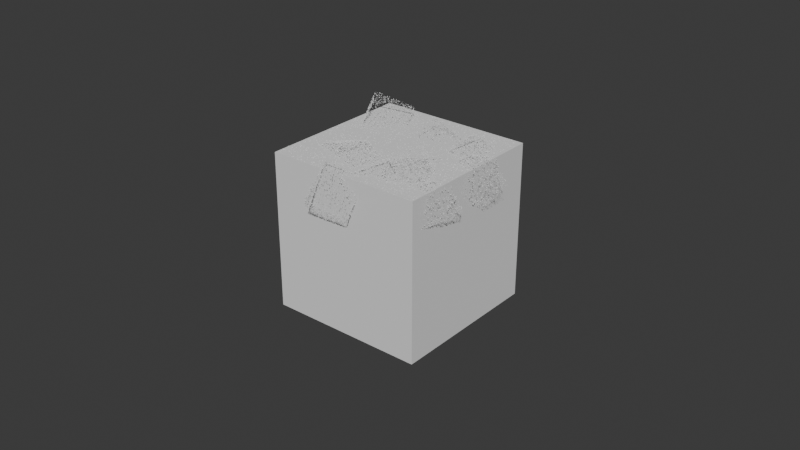 # Source: plain_with_mountains.blend  (saved by Blender 4.1.24; exported with 4.5.12 LTS)
import bpy
from mathutils import Matrix  # noqa: F401  (used for matrix-valued properties, if any)

bpy.ops.wm.read_factory_settings(use_empty=True)
scene = bpy.context.scene
scene.name = 'Scene'

# ---- collections
col_collection = bpy.data.collections.new('Collection'); scene.collection.children.link(col_collection)

# ---- node groups
ng_geometry_nodes = bpy.data.node_groups.new('Geometry Nodes', 'GeometryNodeTree')
_s = ng_geometry_nodes.interface.new_socket(name='Geometry', in_out='OUTPUT', socket_type='NodeSocketGeometry')
_s = ng_geometry_nodes.interface.new_socket(name='Geometry', in_out='INPUT', socket_type='NodeSocketGeometry')
ng_geometry_nodes.is_modifier = True
# nodes of 'Geometry Nodes' reference scene objects; filled in after objects exist

# ---- world
world_world = bpy.data.worlds.new('World'); scene.world = world_world
world_world.use_nodes = True; world_world.node_tree.nodes.clear()
_N = world_world.node_tree.nodes; _L = world_world.node_tree.links
n0 = _N.new('ShaderNodeOutputWorld'); n0.name = 'World Output'; n0.location = (300, 300)
n1 = _N.new('ShaderNodeBackground'); n1.name = 'Background'; n1.location = (10, 300)
n1.inputs[0].default_value = (0.05088, 0.05088, 0.05088, 1.0)
_L.new(n1.outputs[0], n0.inputs[0])
n0.is_active_output = True
world_world.color = (0.05088, 0.05088, 0.05088)
world_world.use_sun_shadow = False
world_world.sun_shadow_jitter_overblur = 0.0

# ---- meshes
me_cube_003 = bpy.data.meshes.new('Cube.003')
me_cube_003.from_pydata([(-250.0, -250.0, -250.0), (-250.0, -250.0, 250.0), (-250.0, 250.0, -250.0), (-250.0, 250.0, 250.0), (250.0, -250.0, -250.0), (250.0, -250.0, 250.0), (250.0, 250.0, -250.0), (250.0, 250.0, 250.0), (1368.0, 1224.0, -1566.0), (1377.0, -668.4, 64.15), (-959.0, 1810.0, -872.8), (-949.9, -82.9, 757.0), (1270.0, -365.1, -678.8), (1486.0, -415.0, -94.93), (720.8, -599.1, -496.0), (936.4, -649.0, 87.9), (1066.0, 211.6, -554.1), (1281.0, 161.7, 29.79), (516.6, -22.42, -371.3), (732.2, -72.32, 212.6), (-791.1, -70.9, -42.81), (-961.7, 167.6, 362.1), (-796.8, 358.8, -298.4), (-967.5, 597.3, 106.6), (-321.1, 20.99, 101.1), (-491.8, 259.5, 506.1), (-326.9, 450.7, -154.4), (-497.6, 689.2, 250.5), (-205.2, 890.0, -1305.0), (-396.9, 808.0, -851.0), (-344.2, 1369.0, -1278.0), (-535.9, 1288.0, -823.2), (235.2, 1006.0, -1099.0), (43.42, 923.7, -644.3), (96.19, 1485.0, -1071.0), (-95.58, 1403.0, -616.5), (-529.3, 1245.0, -1047.0), (-872.1, 1364.0, -703.1), (-211.2, 1573.0, -843.3), (-554.0, 1691.0, -499.2), (-352.4, 886.4, -747.1), (-695.3, 1005.0, -403.0), (-34.33, 1214.0, -543.2), (-377.2, 1333.0, -199.1), (506.1, 492.0, -1004.0), (39.7, 656.5, -1078.0), (680.5, 852.2, -1304.0), (214.1, 1017.0, -1377.0), (551.8, 797.3, -610.8), (85.37, 961.8, -684.3), (726.1, 1157.0, -910.5), (259.7, 1322.0, -984.1), (-427.0, 392.0, -141.3), (-74.79, 390.8, -496.1), (-457.9, 890.0, -173.6), (-105.6, 888.8, -528.5), (-780.6, 347.4, -492.0), (-428.3, 346.1, -846.9), (-811.4, 845.4, -524.4), (-459.1, 844.1, -879.2), (648.4, 337.5, -1145.0), (267.7, 613.0, -974.3), (791.9, 716.7, -1437.0), (411.1, 992.3, -1267.0), (939.1, 511.4, -777.0), (558.3, 786.9, -606.5), (1082.0, 890.6, -1070.0), (701.7, 1166.0, -899.0), (647.3, 991.0, -1312.0), (497.8, 1582.0, -1175.0), (64.14, 812.4, -1178.0), (-85.35, 1403.0, -1041.0), (481.5, 1087.0, -1906.0), (332.0, 1677.0, -1769.0), (-101.6, 908.0, -1772.0), (-251.1, 1499.0, -1636.0), (-1152.0, 886.2, -948.2), (-1334.0, 1121.0, -546.2), (-1090.0, 1326.0, -1178.0), (-1272.0, 1561.0, -775.5), (-690.7, 919.9, -759.1), (-872.6, 1155.0, -357.1), (-628.8, 1360.0, -988.5), (-810.7, 1595.0, -586.4), (-1277.0, 387.9, -330.6), (-1396.0, 589.1, 111.4), (-1043.0, 810.2, -459.6), (-1162.0, 1011.0, -17.62), (-852.2, 211.2, -135.7), (-971.2, 412.3, 306.3), (-617.5, 633.4, -264.7), (-736.5, 834.6, 177.3)], [], [(0, 1, 3, 2), (2, 3, 7, 6), (6, 7, 5, 4), (4, 5, 1, 0), (2, 6, 4, 0), (7, 3, 1, 5), (11, 9, 8, 10), (12, 13, 15, 14), (14, 15, 19, 18), (18, 19, 17, 16), (16, 17, 13, 12), (14, 18, 16, 12), (19, 15, 13, 17), (20, 21, 23, 22), (22, 23, 27, 26), (26, 27, 25, 24), (24, 25, 21, 20), (22, 26, 24, 20), (27, 23, 21, 25), (28, 29, 31, 30), (30, 31, 35, 34), (34, 35, 33, 32), (32, 33, 29, 28), (30, 34, 32, 28), (35, 31, 29, 33), (36, 37, 39, 38), (38, 39, 43, 42), (42, 43, 41, 40), (40, 41, 37, 36), (38, 42, 40, 36), (43, 39, 37, 41), (44, 45, 47, 46), (46, 47, 51, 50), (50, 51, 49, 48), (48, 49, 45, 44), (46, 50, 48, 44), (51, 47, 45, 49), (52, 53, 55, 54), (54, 55, 59, 58), (58, 59, 57, 56), (56, 57, 53, 52), (54, 58, 56, 52), (59, 55, 53, 57), (60, 61, 63, 62), (62, 63, 67, 66), (66, 67, 65, 64), (64, 65, 61, 60), (62, 66, 64, 60), (67, 63, 61, 65), (68, 69, 71, 70), (70, 71, 75, 74), (74, 75, 73, 72), (72, 73, 69, 68), (70, 74, 72, 68), (75, 71, 69, 73), (76, 77, 79, 78), (78, 79, 83, 82), (82, 83, 81, 80), (80, 81, 77, 76), (78, 82, 80, 76), (83, 79, 77, 81), (84, 85, 87, 86), (86, 87, 91, 90), (90, 91, 89, 88), (88, 89, 85, 84), (86, 90, 88, 84), (91, 87, 85, 89)])
_uv = me_cube_003.uv_layers.new(name='UVMap')
_uv.uv.foreach_set('vector', [0.375, 0.0, 0.625, 0.0, 0.625, 0.25, 0.375, 0.25, 0.375, 0.25, 0.625, 0.25, 0.625, 0.5, 0.375, 0.5, 0.375, 0.5, 0.625, 0.5, 0.625, 0.75, 0.375, 0.75, 0.375, 0.75, 0.625, 0.75, 0.625, 1.0, 0.375, 1.0, 0.125, 0.5, 0.375, 0.5, 0.375, 0.75, 0.125, 0.75, 0.625, 0.5, 0.875, 0.5, 0.875, 0.75, 0.625, 0.75, 0.625, 0.5, 0.875, 0.5, 0.875, 0.75, 0.625, 0.75, 0.375, 0.0, 0.625, 0.0, 0.625, 0.25, 0.375, 0.25, 0.375, 0.25, 0.625, 0.25, 0.625, 0.5, 0.375, 0.5, 0.375, 0.5, 0.625, 0.5, 0.625, 0.75, 0.375, 0.75, 0.375, 0.75, 0.625, 0.75, 0.625, 1.0, 0.375, 1.0, 0.125, 0.5, 0.375, 0.5, 0.375, 0.75, 0.125, 0.75, 0.625, 0.5, 0.875, 0.5, 0.875, 0.75, 0.625, 0.75, 0.375, 0.0, 0.625, 0.0, 0.625, 0.25, 0.375, 0.25, 0.375, 0.25, 0.625, 0.25, 0.625, 0.5, 0.375, 0.5, 0.375, 0.5, 0.625, 0.5, 0.625, 0.75, 0.375, 0.75, 0.375, 0.75, 0.625, 0.75, 0.625, 1.0, 0.375, 1.0, 0.125, 0.5, 0.375, 0.5, 0.375, 0.75, 0.125, 0.75, 0.625, 0.5, 0.875, 0.5, 0.875, 0.75, 0.625, 0.75, 0.375, 0.0, 0.625, 0.0, 0.625, 0.25, 0.375, 0.25, 0.375, 0.25, 0.625, 0.25, 0.625, 0.5, 0.375, 0.5, 0.375, 0.5, 0.625, 0.5, 0.625, 0.75, 0.375, 0.75, 0.375, 0.75, 0.625, 0.75, 0.625, 1.0, 0.375, 1.0, 0.125, 0.5, 0.375, 0.5, 0.375, 0.75, 0.125, 0.75, 0.625, 0.5, 0.875, 0.5, 0.875, 0.75, 0.625, 0.75, 0.375, 0.0, 0.625, 0.0, 0.625, 0.25, 0.375, 0.25, 0.375, 0.25, 0.625, 0.25, 0.625, 0.5, 0.375, 0.5, 0.375, 0.5, 0.625, 0.5, 0.625, 0.75, 0.375, 0.75, 0.375, 0.75, 0.625, 0.75, 0.625, 1.0, 0.375, 1.0, 0.125, 0.5, 0.375, 0.5, 0.375, 0.75, 0.125, 0.75, 0.625, 0.5, 0.875, 0.5, 0.875, 0.75, 0.625, 0.75, 0.375, 0.0, 0.625, 0.0, 0.625, 0.25, 0.375, 0.25, 0.375, 0.25, 0.625, 0.25, 0.625, 0.5, 0.375, 0.5, 0.375, 0.5, 0.625, 0.5, 0.625, 0.75, 0.375, 0.75, 0.375, 0.75, 0.625, 0.75, 0.625, 1.0, 0.375, 1.0, 0.125, 0.5, 0.375, 0.5, 0.375, 0.75, 0.125, 0.75, 0.625, 0.5, 0.875, 0.5, 0.875, 0.75, 0.625, 0.75, 0.375, 0.0, 0.625, 0.0, 0.625, 0.25, 0.375, 0.25, 0.375, 0.25, 0.625, 0.25, 0.625, 0.5, 0.375, 0.5, 0.375, 0.5, 0.625, 0.5, 0.625, 0.75, 0.375, 0.75, 0.375, 0.75, 0.625, 0.75, 0.625, 1.0, 0.375, 1.0, 0.125, 0.5, 0.375, 0.5, 0.375, 0.75, 0.125, 0.75, 0.625, 0.5, 0.875, 0.5, 0.875, 0.75, 0.625, 0.75, 0.375, 0.0, 0.625, 0.0, 0.625, 0.25, 0.375, 0.25, 0.375, 0.25, 0.625, 0.25, 0.625, 0.5, 0.375, 0.5, 0.375, 0.5, 0.625, 0.5, 0.625, 0.75, 0.375, 0.75, 0.375, 0.75, 0.625, 0.75, 0.625, 1.0, 0.375, 1.0, 0.125, 0.5, 0.375, 0.5, 0.375, 0.75, 0.125, 0.75, 0.625, 0.5, 0.875, 0.5, 0.875, 0.75, 0.625, 0.75, 0.375, 0.0, 0.625, 0.0, 0.625, 0.25, 0.375, 0.25, 0.375, 0.25, 0.625, 0.25, 0.625, 0.5, 0.375, 0.5, 0.375, 0.5, 0.625, 0.5, 0.625, 0.75, 0.375, 0.75, 0.375, 0.75, 0.625, 0.75, 0.625, 1.0, 0.375, 1.0, 0.125, 0.5, 0.375, 0.5, 0.375, 0.75, 0.125, 0.75, 0.625, 0.5, 0.875, 0.5, 0.875, 0.75, 0.625, 0.75, 0.375, 0.0, 0.625, 0.0, 0.625, 0.25, 0.375, 0.25, 0.375, 0.25, 0.625, 0.25, 0.625, 0.5, 0.375, 0.5, 0.375, 0.5, 0.625, 0.5, 0.625, 0.75, 0.375, 0.75, 0.375, 0.75, 0.625, 0.75, 0.625, 1.0, 0.375, 1.0, 0.125, 0.5, 0.375, 0.5, 0.375, 0.75, 0.125, 0.75, 0.625, 0.5, 0.875, 0.5, 0.875, 0.75, 0.625, 0.75, 0.375, 0.0, 0.625, 0.0, 0.625, 0.25, 0.375, 0.25, 0.375, 0.25, 0.625, 0.25, 0.625, 0.5, 0.375, 0.5, 0.375, 0.5, 0.625, 0.5, 0.625, 0.75, 0.375, 0.75, 0.375, 0.75, 0.625, 0.75, 0.625, 1.0, 0.375, 1.0, 0.125, 0.5, 0.375, 0.5, 0.375, 0.75, 0.125, 0.75, 0.625, 0.5, 0.875, 0.5, 0.875, 0.75, 0.625, 0.75])
me_cube_003.update()
me_cube_013 = bpy.data.meshes.new('Cube.013')
me_cube_013.from_pydata([(-5.0, -5.0, -5.0), (-5.0, -5.0, 5.0), (-5.0, 5.0, -5.0), (-5.0, 5.0, 5.0), (5.0, -5.0, -5.0), (5.0, -5.0, 5.0), (5.0, 5.0, -5.0), (5.0, 5.0, 5.0)], [], [(0, 1, 3, 2), (2, 3, 7, 6), (6, 7, 5, 4), (4, 5, 1, 0), (2, 6, 4, 0), (7, 3, 1, 5)])
_uv = me_cube_013.uv_layers.new(name='UVMap')
_uv.uv.foreach_set('vector', [0.375, 0.0, 0.625, 0.0, 0.625, 0.25, 0.375, 0.25, 0.375, 0.25, 0.625, 0.25, 0.625, 0.5, 0.375, 0.5, 0.375, 0.5, 0.625, 0.5, 0.625, 0.75, 0.375, 0.75, 0.375, 0.75, 0.625, 0.75, 0.625, 1.0, 0.375, 1.0, 0.125, 0.5, 0.375, 0.5, 0.375, 0.75, 0.125, 0.75, 0.625, 0.5, 0.875, 0.5, 0.875, 0.75, 0.625, 0.75])
me_cube_013.update()
me_cube_001 = bpy.data.meshes.new('Cube.001')
me_cube_001.from_pydata([(461.0, -296.8, -3327.0), (1368.0, 1224.0, -1566.0), (470.1, -2189.0, -1697.0), (1377.0, -668.4, 64.15), (-1866.0, 288.7, -2634.0), (-959.0, 1810.0, -872.8), (-1857.0, -1604.0, -1004.0), (-949.9, -82.9, 757.0)], [], [(0, 1, 3, 2), (2, 3, 7, 6), (6, 7, 5, 4), (4, 5, 1, 0), (2, 6, 4, 0), (7, 3, 1, 5)])
_uv = me_cube_001.uv_layers.new(name='UVMap')
_uv.uv.foreach_set('vector', [0.375, 0.0, 0.625, 0.0, 0.625, 0.25, 0.375, 0.25, 0.375, 0.25, 0.625, 0.25, 0.625, 0.5, 0.375, 0.5, 0.375, 0.5, 0.625, 0.5, 0.625, 0.75, 0.375, 0.75, 0.375, 0.75, 0.625, 0.75, 0.625, 1.0, 0.375, 1.0, 0.125, 0.5, 0.375, 0.5, 0.375, 0.75, 0.125, 0.75, 0.625, 0.5, 0.875, 0.5, 0.875, 0.75, 0.625, 0.75])
me_cube_001.update()
me_cube_002 = bpy.data.meshes.new('Cube.002')
me_cube_002.from_pydata([(-250.0, -250.0, -250.0), (-250.0, -250.0, 250.0), (-250.0, 250.0, -250.0), (-250.0, 250.0, 250.0), (250.0, -250.0, -250.0), (250.0, -250.0, 250.0), (250.0, 250.0, -250.0), (250.0, 250.0, 250.0), (1270.0, -365.1, -678.8), (1486.0, -415.0, -94.93), (720.8, -599.1, -496.0), (936.4, -649.0, 87.9), (1066.0, 211.6, -554.1), (1281.0, 161.7, 29.79), (516.6, -22.42, -371.3), (732.2, -72.32, 212.6), (-791.1, -70.9, -42.81), (-961.7, 167.6, 362.1), (-796.8, 358.8, -298.4), (-967.5, 597.3, 106.6), (-321.1, 20.99, 101.1), (-491.8, 259.5, 506.1), (-326.9, 450.7, -154.4), (-497.6, 689.2, 250.5), (-205.2, 890.0, -1305.0), (-396.9, 808.0, -851.0), (-344.2, 1369.0, -1278.0), (-535.9, 1288.0, -823.2), (235.2, 1006.0, -1099.0), (43.42, 923.7, -644.3), (96.19, 1485.0, -1071.0), (-95.58, 1403.0, -616.5), (-529.3, 1245.0, -1047.0), (-872.1, 1364.0, -703.1), (-211.2, 1573.0, -843.3), (-554.0, 1691.0, -499.2), (-352.4, 886.4, -747.1), (-695.3, 1005.0, -403.0), (-34.33, 1214.0, -543.2), (-377.2, 1333.0, -199.1), (506.1, 492.0, -1004.0), (39.7, 656.5, -1078.0), (680.5, 852.2, -1304.0), (214.1, 1017.0, -1377.0), (551.8, 797.3, -610.8), (85.37, 961.8, -684.3), (726.1, 1157.0, -910.5), (259.7, 1322.0, -984.1), (-427.0, 392.0, -141.3), (-74.79, 390.8, -496.1), (-457.9, 890.0, -173.6), (-105.6, 888.8, -528.5), (-780.6, 347.4, -492.0), (-428.3, 346.1, -846.9), (-811.4, 845.4, -524.4), (-459.1, 844.1, -879.2), (648.4, 337.5, -1145.0), (267.7, 613.0, -974.3), (791.9, 716.7, -1437.0), (411.1, 992.3, -1267.0), (939.1, 511.4, -777.0), (558.3, 786.9, -606.5), (1082.0, 890.6, -1070.0), (701.7, 1166.0, -899.0), (647.3, 991.0, -1312.0), (497.8, 1582.0, -1175.0), (64.14, 812.4, -1178.0), (-85.35, 1403.0, -1041.0), (481.5, 1087.0, -1906.0), (332.0, 1677.0, -1769.0), (-101.6, 908.0, -1772.0), (-251.1, 1499.0, -1636.0), (-1152.0, 886.2, -948.2), (-1334.0, 1121.0, -546.2), (-1090.0, 1326.0, -1178.0), (-1272.0, 1561.0, -775.5), (-690.7, 919.9, -759.1), (-872.6, 1155.0, -357.1), (-628.8, 1360.0, -988.5), (-810.7, 1595.0, -586.4), (-1277.0, 387.9, -330.6), (-1396.0, 589.1, 111.4), (-1043.0, 810.2, -459.6), (-1162.0, 1011.0, -17.62), (-852.2, 211.2, -135.7), (-971.2, 412.3, 306.3), (-617.5, 633.4, -264.7), (-736.5, 834.6, 177.3)], [], [(0, 1, 3, 2), (2, 3, 7, 6), (6, 7, 5, 4), (4, 5, 1, 0), (2, 6, 4, 0), (7, 3, 1, 5), (8, 9, 11, 10), (10, 11, 15, 14), (14, 15, 13, 12), (12, 13, 9, 8), (10, 14, 12, 8), (15, 11, 9, 13), (16, 17, 19, 18), (18, 19, 23, 22), (22, 23, 21, 20), (20, 21, 17, 16), (18, 22, 20, 16), (23, 19, 17, 21), (24, 25, 27, 26), (26, 27, 31, 30), (30, 31, 29, 28), (28, 29, 25, 24), (26, 30, 28, 24), (31, 27, 25, 29), (32, 33, 35, 34), (34, 35, 39, 38), (38, 39, 37, 36), (36, 37, 33, 32), (34, 38, 36, 32), (39, 35, 33, 37), (40, 41, 43, 42), (42, 43, 47, 46), (46, 47, 45, 44), (44, 45, 41, 40), (42, 46, 44, 40), (47, 43, 41, 45), (48, 49, 51, 50), (50, 51, 55, 54), (54, 55, 53, 52), (52, 53, 49, 48), (50, 54, 52, 48), (55, 51, 49, 53), (56, 57, 59, 58), (58, 59, 63, 62), (62, 63, 61, 60), (60, 61, 57, 56), (58, 62, 60, 56), (63, 59, 57, 61), (64, 65, 67, 66), (66, 67, 71, 70), (70, 71, 69, 68), (68, 69, 65, 64), (66, 70, 68, 64), (71, 67, 65, 69), (72, 73, 75, 74), (74, 75, 79, 78), (78, 79, 77, 76), (76, 77, 73, 72), (74, 78, 76, 72), (79, 75, 73, 77), (80, 81, 83, 82), (82, 83, 87, 86), (86, 87, 85, 84), (84, 85, 81, 80), (82, 86, 84, 80), (87, 83, 81, 85)])
_uv = me_cube_002.uv_layers.new(name='UVMap')
_uv.uv.foreach_set('vector', [0.375, 0.0, 0.625, 0.0, 0.625, 0.25, 0.375, 0.25, 0.375, 0.25, 0.625, 0.25, 0.625, 0.5, 0.375, 0.5, 0.375, 0.5, 0.625, 0.5, 0.625, 0.75, 0.375, 0.75, 0.375, 0.75, 0.625, 0.75, 0.625, 1.0, 0.375, 1.0, 0.125, 0.5, 0.375, 0.5, 0.375, 0.75, 0.125, 0.75, 0.625, 0.5, 0.875, 0.5, 0.875, 0.75, 0.625, 0.75, 0.375, 0.0, 0.625, 0.0, 0.625, 0.25, 0.375, 0.25, 0.375, 0.25, 0.625, 0.25, 0.625, 0.5, 0.375, 0.5, 0.375, 0.5, 0.625, 0.5, 0.625, 0.75, 0.375, 0.75, 0.375, 0.75, 0.625, 0.75, 0.625, 1.0, 0.375, 1.0, 0.125, 0.5, 0.375, 0.5, 0.375, 0.75, 0.125, 0.75, 0.625, 0.5, 0.875, 0.5, 0.875, 0.75, 0.625, 0.75, 0.375, 0.0, 0.625, 0.0, 0.625, 0.25, 0.375, 0.25, 0.375, 0.25, 0.625, 0.25, 0.625, 0.5, 0.375, 0.5, 0.375, 0.5, 0.625, 0.5, 0.625, 0.75, 0.375, 0.75, 0.375, 0.75, 0.625, 0.75, 0.625, 1.0, 0.375, 1.0, 0.125, 0.5, 0.375, 0.5, 0.375, 0.75, 0.125, 0.75, 0.625, 0.5, 0.875, 0.5, 0.875, 0.75, 0.625, 0.75, 0.375, 0.0, 0.625, 0.0, 0.625, 0.25, 0.375, 0.25, 0.375, 0.25, 0.625, 0.25, 0.625, 0.5, 0.375, 0.5, 0.375, 0.5, 0.625, 0.5, 0.625, 0.75, 0.375, 0.75, 0.375, 0.75, 0.625, 0.75, 0.625, 1.0, 0.375, 1.0, 0.125, 0.5, 0.375, 0.5, 0.375, 0.75, 0.125, 0.75, 0.625, 0.5, 0.875, 0.5, 0.875, 0.75, 0.625, 0.75, 0.375, 0.0, 0.625, 0.0, 0.625, 0.25, 0.375, 0.25, 0.375, 0.25, 0.625, 0.25, 0.625, 0.5, 0.375, 0.5, 0.375, 0.5, 0.625, 0.5, 0.625, 0.75, 0.375, 0.75, 0.375, 0.75, 0.625, 0.75, 0.625, 1.0, 0.375, 1.0, 0.125, 0.5, 0.375, 0.5, 0.375, 0.75, 0.125, 0.75, 0.625, 0.5, 0.875, 0.5, 0.875, 0.75, 0.625, 0.75, 0.375, 0.0, 0.625, 0.0, 0.625, 0.25, 0.375, 0.25, 0.375, 0.25, 0.625, 0.25, 0.625, 0.5, 0.375, 0.5, 0.375, 0.5, 0.625, 0.5, 0.625, 0.75, 0.375, 0.75, 0.375, 0.75, 0.625, 0.75, 0.625, 1.0, 0.375, 1.0, 0.125, 0.5, 0.375, 0.5, 0.375, 0.75, 0.125, 0.75, 0.625, 0.5, 0.875, 0.5, 0.875, 0.75, 0.625, 0.75, 0.375, 0.0, 0.625, 0.0, 0.625, 0.25, 0.375, 0.25, 0.375, 0.25, 0.625, 0.25, 0.625, 0.5, 0.375, 0.5, 0.375, 0.5, 0.625, 0.5, 0.625, 0.75, 0.375, 0.75, 0.375, 0.75, 0.625, 0.75, 0.625, 1.0, 0.375, 1.0, 0.125, 0.5, 0.375, 0.5, 0.375, 0.75, 0.125, 0.75, 0.625, 0.5, 0.875, 0.5, 0.875, 0.75, 0.625, 0.75, 0.375, 0.0, 0.625, 0.0, 0.625, 0.25, 0.375, 0.25, 0.375, 0.25, 0.625, 0.25, 0.625, 0.5, 0.375, 0.5, 0.375, 0.5, 0.625, 0.5, 0.625, 0.75, 0.375, 0.75, 0.375, 0.75, 0.625, 0.75, 0.625, 1.0, 0.375, 1.0, 0.125, 0.5, 0.375, 0.5, 0.375, 0.75, 0.125, 0.75, 0.625, 0.5, 0.875, 0.5, 0.875, 0.75, 0.625, 0.75, 0.375, 0.0, 0.625, 0.0, 0.625, 0.25, 0.375, 0.25, 0.375, 0.25, 0.625, 0.25, 0.625, 0.5, 0.375, 0.5, 0.375, 0.5, 0.625, 0.5, 0.625, 0.75, 0.375, 0.75, 0.375, 0.75, 0.625, 0.75, 0.625, 1.0, 0.375, 1.0, 0.125, 0.5, 0.375, 0.5, 0.375, 0.75, 0.125, 0.75, 0.625, 0.5, 0.875, 0.5, 0.875, 0.75, 0.625, 0.75, 0.375, 0.0, 0.625, 0.0, 0.625, 0.25, 0.375, 0.25, 0.375, 0.25, 0.625, 0.25, 0.625, 0.5, 0.375, 0.5, 0.375, 0.5, 0.625, 0.5, 0.625, 0.75, 0.375, 0.75, 0.375, 0.75, 0.625, 0.75, 0.625, 1.0, 0.375, 1.0, 0.125, 0.5, 0.375, 0.5, 0.375, 0.75, 0.125, 0.75, 0.625, 0.5, 0.875, 0.5, 0.875, 0.75, 0.625, 0.75, 0.375, 0.0, 0.625, 0.0, 0.625, 0.25, 0.375, 0.25, 0.375, 0.25, 0.625, 0.25, 0.625, 0.5, 0.375, 0.5, 0.375, 0.5, 0.625, 0.5, 0.625, 0.75, 0.375, 0.75, 0.375, 0.75, 0.625, 0.75, 0.625, 1.0, 0.375, 1.0, 0.125, 0.5, 0.375, 0.5, 0.375, 0.75, 0.125, 0.75, 0.625, 0.5, 0.875, 0.5, 0.875, 0.75, 0.625, 0.75])
me_cube_002.update()

# ---- objects
ob_cube_002 = bpy.data.objects.new('Cube.002', me_cube_003)
ob_cube = bpy.data.objects.new('Cube', me_cube_013)
ob_cube_001 = bpy.data.objects.new('Cube.001', me_cube_001)
ob_cube_003 = bpy.data.objects.new('Cube.003', me_cube_002)
_N = ng_geometry_nodes.nodes; _L = ng_geometry_nodes.links
n0 = _N.new('NodeGroupInput'); n0.name = 'Group Input'; n0.location = (-340, 0)
n1 = _N.new('NodeGroupOutput'); n1.name = 'Group Output'; n1.location = (759, 41)
n2 = _N.new('GeometryNodeObjectInfo'); n2.name = 'Object Info'; n2.location = (-303, -288)
n2.inputs[0].default_value = ob_cube
n3 = _N.new('GeometryNodeDistributePointsOnFaces'); n3.name = 'Distribute Points on Faces'; n3.location = (-126, 89)
n3.inputs[4].default_value = 0.0005
n4 = _N.new('GeometryNodeInstanceOnPoints'); n4.name = 'Instance on Points'; n4.location = (233, -155)
n5 = _N.new('GeometryNodeRealizeInstances'); n5.name = 'Realize Instances'; n5.location = (455, 2)
n6 = _N.new('FunctionNodeRandomValue'); n6.name = 'Random Value'; n6.location = (44, -352)
n6.data_type = 'FLOAT_VECTOR'
n6.inputs[8].default_value = 81
n7 = _N.new('FunctionNodeRandomValue'); n7.name = 'Random Value.001'; n7.location = (22, -812)
n7.inputs[2].default_value = 0.01
n7.inputs[8].default_value = 12
_L.new(n0.outputs[0], n3.inputs[0])
_L.new(n3.outputs[0], n4.inputs[0])
_L.new(n2.outputs[4], n4.inputs[2])
_L.new(n4.outputs[0], n5.inputs[0])
_L.new(n5.outputs[0], n1.inputs[0])
_L.new(n6.outputs[0], n4.inputs[5])
_L.new(n7.outputs[1], n4.inputs[6])
n1.is_active_output = True

# ---- transforms, parenting, visibility, modifiers, constraints
ob_cube_002.location = (138.7, 556.9, 889.2)
ob_cube_002.rotation_euler = (0.7123, -0.3717, -3.145)
ob_cube_002.scale = (0.8008, 0.8008, 0.8008)
_m = ob_cube_002.modifiers.new('GeometryNodes', 'NODES')
_m.node_group = ng_geometry_nodes
ob_cube.location = (-171.5, -256.6, 1000.0)
ob_cube_001.location = (138.7, 556.9, 889.2)
ob_cube_001.rotation_euler = (0.7123, -0.3717, -3.145)
ob_cube_001.scale = (0.8008, 0.8008, 0.8008)
ob_cube_003.location = (138.7, 556.9, 889.2)
ob_cube_003.rotation_euler = (0.7123, -0.3717, -3.145)
ob_cube_003.scale = (0.8008, 0.8008, 0.8008)
_m = ob_cube_003.modifiers.new('GeometryNodes', 'NODES')
_m.node_group = ng_geometry_nodes

# ---- collection membership
col_collection.objects.link(ob_cube_002)
col_collection.objects.link(ob_cube)
col_collection.objects.link(ob_cube_001)
col_collection.objects.link(ob_cube_003)

# ---- scene / render settings (as saved in the file)
scene.frame_start = 1; scene.frame_end = 250; scene.frame_set(1)
scene.render.engine = 'BLENDER_EEVEE_NEXT'
scene.cycles.sampling_pattern = 'TABULATED_SOBOL'
scene.eevee.ray_tracing_options.trace_max_roughness = 0.0
bpy.context.view_layer.update()

# ---- added for rendering (the .blend has no active camera and no usable light): camera, sun
cam_auto = bpy.data.cameras.new('AutoCamera')
cam_auto.lens = 50.0
cam_auto.sensor_width = 36.0
cam_auto.clip_end = 130665.0
ob_auto_camera = bpy.data.objects.new('AutoCamera', cam_auto)
scene.collection.objects.link(ob_auto_camera)
ob_auto_camera.location = (7445.35, -8934.42, 5966.44)
ob_auto_camera.rotation_euler = (1.09748, -7.21219e-08, 0.694738)
scene.camera = ob_auto_camera
light_auto_sun = bpy.data.lights.new('AutoSun', 'SUN')
light_auto_sun.energy = 3.0
light_auto_sun.angle = 0.0523599
ob_auto_sun = bpy.data.objects.new('AutoSun', light_auto_sun)
scene.collection.objects.link(ob_auto_sun)
ob_auto_sun.rotation_euler = (0.872665, 0.174533, 0.523599)
bpy.context.view_layer.update()
